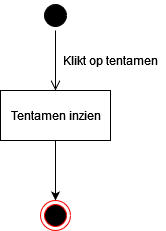

The diagram above was exported from draw.io. Its source (the exported page's mxGraphModel, read from the mxfile embedded in the PNG):
<mxGraphModel dx="1422" dy="780" grid="1" gridSize="10" guides="1" tooltips="1" connect="1" arrows="1" fold="1" page="1" pageScale="1" pageWidth="827" pageHeight="1169" math="0" shadow="0">
  <root>
    <mxCell id="0" />
    <mxCell id="1" parent="0" />
    <mxCell id="lPBHbcN7s72-9ZH-lEqH-1" value="" style="ellipse;html=1;shape=startState;fillColor=#000000;strokeColor=#000000;" vertex="1" parent="1">
      <mxGeometry x="399" y="60" width="30" height="30" as="geometry" />
    </mxCell>
    <mxCell id="lPBHbcN7s72-9ZH-lEqH-2" value="" style="edgeStyle=orthogonalEdgeStyle;html=1;verticalAlign=bottom;endArrow=open;endSize=8;strokeColor=#000000;rounded=0;" edge="1" source="lPBHbcN7s72-9ZH-lEqH-1" parent="1">
      <mxGeometry relative="1" as="geometry">
        <mxPoint x="414" y="150" as="targetPoint" />
      </mxGeometry>
    </mxCell>
    <mxCell id="lPBHbcN7s72-9ZH-lEqH-6" style="edgeStyle=orthogonalEdgeStyle;rounded=0;orthogonalLoop=1;jettySize=auto;html=1;strokeColor=#000000;" edge="1" parent="1" source="lPBHbcN7s72-9ZH-lEqH-3" target="lPBHbcN7s72-9ZH-lEqH-5">
      <mxGeometry relative="1" as="geometry" />
    </mxCell>
    <mxCell id="lPBHbcN7s72-9ZH-lEqH-3" value="Tentamen inzien" style="html=1;strokeColor=#000000;" vertex="1" parent="1">
      <mxGeometry x="359" y="150" width="110" height="50" as="geometry" />
    </mxCell>
    <mxCell id="lPBHbcN7s72-9ZH-lEqH-4" value="Klikt op tentamen" style="text;html=1;align=center;verticalAlign=middle;resizable=0;points=[];autosize=1;strokeColor=none;fillColor=none;" vertex="1" parent="1">
      <mxGeometry x="414" y="110" width="110" height="20" as="geometry" />
    </mxCell>
    <mxCell id="lPBHbcN7s72-9ZH-lEqH-5" value="" style="ellipse;html=1;shape=endState;fillColor=#000000;strokeColor=#ff0000;" vertex="1" parent="1">
      <mxGeometry x="399" y="260" width="30" height="30" as="geometry" />
    </mxCell>
  </root>
</mxGraphModel>